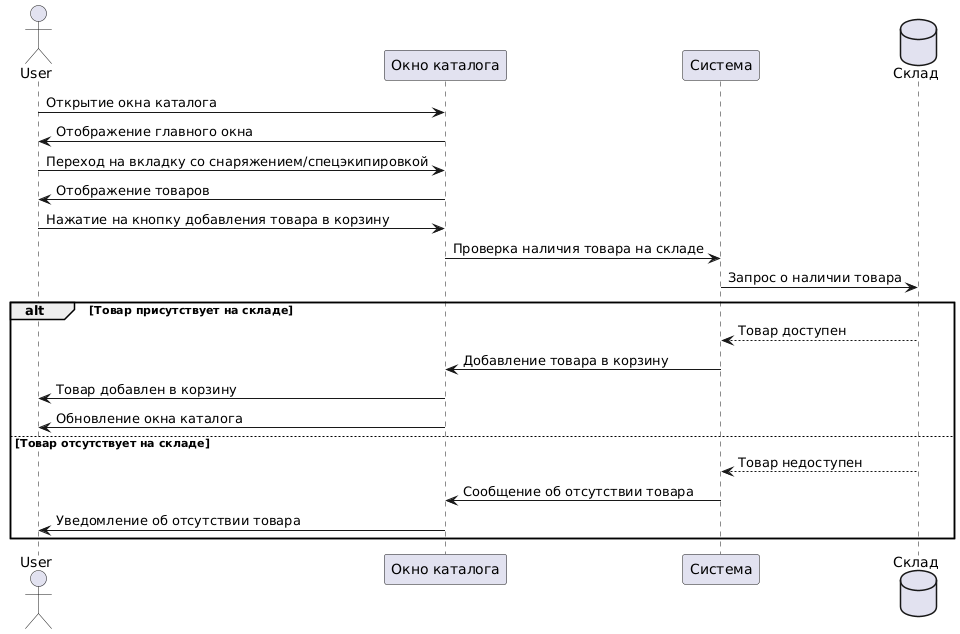

The diagram above was rendered by PlantUML. Its source (embedded in the PNG):
@startuml
actor User
participant CatalogWindow as "Окно каталога"
participant System as "Система"
database DB as "Склад"

User -> CatalogWindow: Открытие окна каталога
CatalogWindow -> User: Отображение главного окна

User -> CatalogWindow: Переход на вкладку со снаряжением/спецэкипировкой
CatalogWindow -> User: Отображение товаров

User -> CatalogWindow: Нажатие на кнопку добавления товара в корзину
CatalogWindow -> System: Проверка наличия товара на складе
System -> DB: Запрос о наличии товара
alt Товар присутствует на складе
    DB --> System: Товар доступен
    System -> CatalogWindow: Добавление товара в корзину
    CatalogWindow -> User: Товар добавлен в корзину
    CatalogWindow -> User: Обновление окна каталога
else Товар отсутствует на складе
    DB --> System: Товар недоступен
    System -> CatalogWindow: Сообщение об отсутствии товара
    CatalogWindow -> User: Уведомление об отсутствии товара
end
@enduml